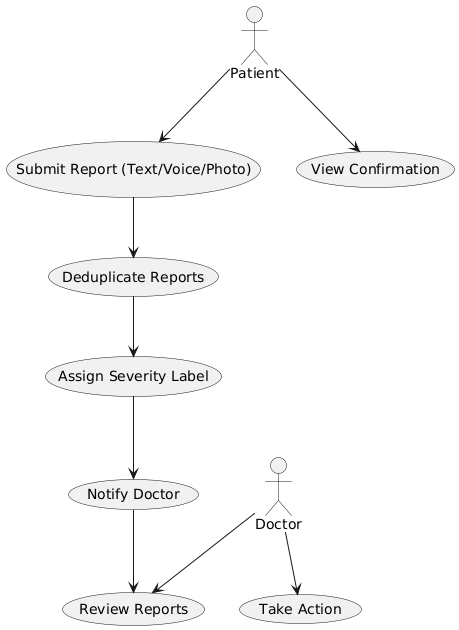

The diagram above was rendered by PlantUML. Its source (embedded in the PNG):
@startuml
actor Patient
actor Doctor

  usecase "Submit Report (Text/Voice/Photo)" as UC1
  usecase "View Confirmation" as UC3
 
  usecase "Deduplicate Reports" as UC5
  usecase "Assign Severity Label" as UC6
  usecase "Notify Doctor" as UC7
  usecase "Review Reports" as UC8
  usecase "Take Action" as UC9


Patient --> UC1
Patient --> UC3
UC1 --> UC5
UC5 --> UC6
UC6 --> UC7
Doctor --> UC8
Doctor --> UC9
UC7 --> UC8
@enduml